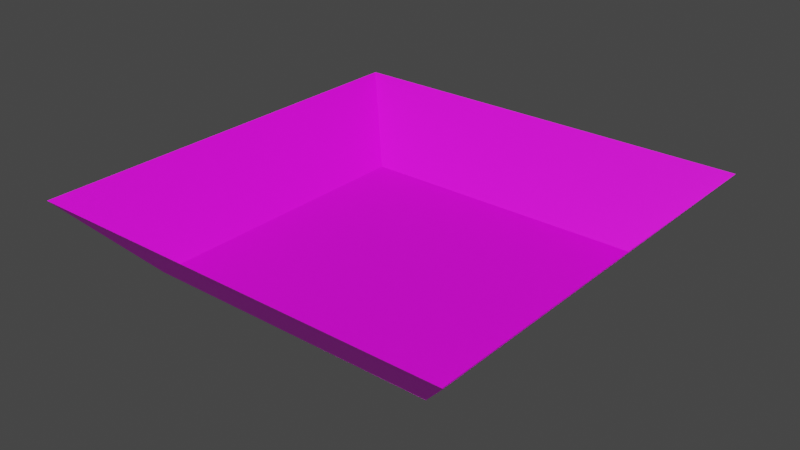 # Source: stage.blend  (saved by Blender 3.2.14; exported with 4.5.12 LTS)
import bpy
from mathutils import Matrix  # noqa: F401  (used for matrix-valued properties, if any)

bpy.ops.wm.read_factory_settings(use_empty=True)
scene = bpy.context.scene
scene.name = 'Scene'

# ---- collections
col_collection = bpy.data.collections.new('Collection'); scene.collection.children.link(col_collection)

# ---- images (referenced by path relative to the original .blend; pixels are not part of the script)
import os
ASSET_DIR = os.environ.get("B2B_ASSET_DIR", "")  # directory of the original .blend (textures are referenced by path, not embedded)
HERE = os.path.dirname(os.path.abspath(__file__))  # packed textures are extracted next to this script under _unpacked/

def load_image(name, relpath, width, height, colorspace="sRGB"):
    """Load a texture the original file referenced (path relative to the .blend, or extracted next to this script)."""
    p = next((c for c in (os.path.join(HERE, relpath), os.path.join(ASSET_DIR, relpath)) if relpath and os.path.exists(c)), "")
    if p:
        img = bpy.data.images.load(p, check_existing=True)
        img.name = name
    else:  # same state as the original file: an image datablock whose file is absent (Cycles renders it pink)
        img = bpy.data.images.new(name, width, height)
        img.source = "FILE"
        img.filepath = "//" + (relpath or name)
    img.colorspace_settings.name = colorspace
    return img
img_grass_png = load_image('grass.png', 'grass.png', 1024, 1024, 'sRGB')
img_wall_png = load_image('wall.png', 'wall.png', 1024, 1024, 'sRGB')

# ---- materials (node trees are filled in below, after node groups)
mat_007 = bpy.data.materials.new('マテリアル.007')
mat_007.use_transparent_shadow = False
mat_008 = bpy.data.materials.new('マテリアル.008')
mat_008.use_transparent_shadow = False

# ---- material node trees
mat_007.use_nodes = True; mat_007.node_tree.nodes.clear()
_N = mat_007.node_tree.nodes; _L = mat_007.node_tree.links
n0 = _N.new('ShaderNodeBsdfPrincipled'); n0.name = 'Principled BSDF'; n0.location = (10, 300)
n0.distribution = 'GGX'
n0.subsurface_method = 'RANDOM_WALK_SKIN'
n0.inputs[3].default_value = 1.45
n0.inputs[27].default_value = (0.0, 0.0, 0.0, 1.0)
n0.inputs[28].default_value = 1.0
n1 = _N.new('ShaderNodeOutputMaterial'); n1.name = 'Material Output'; n1.location = (300, 300)
n2 = _N.new('ShaderNodeTexImage'); n2.name = '画像テクスチャ'; n2.location = (-280, 280)
n2.image = img_grass_png
_L.new(n0.outputs[0], n1.inputs[0])
_L.new(n2.outputs[0], n0.inputs[0])
n1.is_active_output = True
mat_008.use_nodes = True; mat_008.node_tree.nodes.clear()
_N = mat_008.node_tree.nodes; _L = mat_008.node_tree.links
n0 = _N.new('ShaderNodeBsdfPrincipled'); n0.name = 'Principled BSDF'; n0.location = (10, 300)
n0.distribution = 'GGX'
n0.subsurface_method = 'RANDOM_WALK_SKIN'
n0.inputs[3].default_value = 1.45
n0.inputs[27].default_value = (0.0, 0.0, 0.0, 1.0)
n0.inputs[28].default_value = 1.0
n1 = _N.new('ShaderNodeOutputMaterial'); n1.name = 'Material Output'; n1.location = (300, 300)
n2 = _N.new('ShaderNodeTexImage'); n2.name = '画像テクスチャ'; n2.location = (-280, 280)
n2.image = img_wall_png
_L.new(n0.outputs[0], n1.inputs[0])
_L.new(n2.outputs[0], n0.inputs[0])
n1.is_active_output = True

# ---- world
world_world = bpy.data.worlds.new('World'); scene.world = world_world
world_world.use_nodes = True; world_world.node_tree.nodes.clear()
_N = world_world.node_tree.nodes; _L = world_world.node_tree.links
n0 = _N.new('ShaderNodeOutputWorld'); n0.name = 'World Output'; n0.location = (300, 300)
n1 = _N.new('ShaderNodeBackground'); n1.name = 'Background'; n1.location = (10, 300)
n1.inputs[0].default_value = (0.05088, 0.05088, 0.05088, 1.0)
_L.new(n1.outputs[0], n0.inputs[0])
n0.is_active_output = True
world_world.color = (0.05088, 0.05088, 0.05088)
world_world.use_sun_shadow = False
world_world.sun_shadow_jitter_overblur = 0.0

# ---- meshes
me_x = bpy.data.meshes.new('平面')
me_x.from_pydata([(-1.0, -1.0, 0.0), (1.0, -1.0, 0.0), (-1.0, 1.0, 0.0), (1.0, 1.0, 0.0)], [], [(0, 1, 3, 2)])
me_x.polygons.foreach_set('use_smooth', [True] * 1)
_uv = me_x.uv_layers.new(name='UVマップ')
_uv.uv.foreach_set('vector', [0.0, 0.0, 1.0, 0.0, 1.0, 1.0, 0.0, 1.0])
me_x.materials.append(mat_007)
me_x.update()
me_x.normals_split_custom_set([tuple(v) for v in zip(*[iter([0.0, 0.0, 1.0, 0.0, 0.0, 1.0, 0.0, 0.0, 1.0, 0.0, 0.0, 1.0])] * 3)])
me_001 = bpy.data.meshes.new('平面.001')
me_001.from_pydata([(-1.0, -1.0, 0.0), (1.0, -1.0, 0.0), (-1.431, 1.0, -0.431), (1.431, 1.0, -0.431)], [], [(0, 1, 3, 2)])
me_001.polygons.foreach_set('use_smooth', [True] * 1)
_uv = me_001.uv_layers.new(name='UVマップ')
_uv.uv.foreach_set('vector', [0.0, 0.0, 1.0, 0.0, 1.0, 1.0, 0.0, 1.0])
me_001.materials.append(mat_008)
me_001.update()
me_001.normals_split_custom_set([tuple(v) for v in zip(*[iter([0.0, 0.2106, 0.9776, 0.0, 0.2106, 0.9776, 0.0, 0.2106, 0.9776, 0.0, 0.2106, 0.9776])] * 3)])
me_002 = bpy.data.meshes.new('平面.002')
me_002.from_pydata([(-1.0, -1.0, 0.0), (1.0, -1.0, 0.0), (-1.431, 1.0, -0.431), (1.431, 1.0, -0.431)], [], [(0, 1, 3, 2)])
me_002.polygons.foreach_set('use_smooth', [True] * 1)
_uv = me_002.uv_layers.new(name='UVマップ')
_uv.uv.foreach_set('vector', [0.0, 0.0, 1.0, 0.0, 1.0, 1.0, 0.0, 1.0])
me_002.materials.append(mat_008)
me_002.update()
me_002.normals_split_custom_set([tuple(v) for v in zip(*[iter([0.0, 0.2106, 0.9776, 0.0, 0.2106, 0.9776, 0.0, 0.2106, 0.9776, 0.0, 0.2106, 0.9776])] * 3)])
me_003 = bpy.data.meshes.new('平面.003')
me_003.from_pydata([(-1.0, -1.0, 0.0), (1.0, -1.0, 0.0), (-1.431, 1.0, -0.431), (1.431, 1.0, -0.431)], [], [(0, 1, 3, 2)])
me_003.polygons.foreach_set('use_smooth', [True] * 1)
_uv = me_003.uv_layers.new(name='UVマップ')
_uv.uv.foreach_set('vector', [0.0, 0.0, 1.0, 0.0, 1.0, 1.0, 0.0, 1.0])
me_003.materials.append(mat_008)
me_003.update()
me_003.normals_split_custom_set([tuple(v) for v in zip(*[iter([0.0, 0.2106, 0.9776, 0.0, 0.2106, 0.9776, 0.0, 0.2106, 0.9776, 0.0, 0.2106, 0.9776])] * 3)])
me_004 = bpy.data.meshes.new('平面.004')
me_004.from_pydata([(-1.0, -1.0, 0.0), (1.0, -1.0, 0.0), (-1.431, 1.0, -0.431), (1.431, 1.0, -0.431)], [], [(0, 1, 3, 2)])
me_004.polygons.foreach_set('use_smooth', [True] * 1)
_uv = me_004.uv_layers.new(name='UVマップ')
_uv.uv.foreach_set('vector', [0.0, 0.0, 1.0, 0.0, 1.0, 1.0, 0.0, 1.0])
me_004.materials.append(mat_008)
me_004.update()
me_004.normals_split_custom_set([tuple(v) for v in zip(*[iter([-3.51e-09, 0.2106, 0.9776, -3.51e-09, 0.2106, 0.9776, -3.51e-09, 0.2106, 0.9776, -3.51e-09, 0.2106, 0.9776])] * 3)])

# ---- objects
ob_x = bpy.data.objects.new('平面', me_x)
ob_001 = bpy.data.objects.new('平面.001', me_001)
ob_002 = bpy.data.objects.new('平面.002', me_002)
ob_003 = bpy.data.objects.new('平面.003', me_003)
ob_004 = bpy.data.objects.new('平面.004', me_004)

# ---- transforms, parenting, visibility, modifiers, constraints
ob_x.location = (0.0, 0.0, 0.0)
ob_x.rotation_euler = (0.0, -0.0, 1.629e-07)
ob_x.scale = (0.1, 0.1, 0.1)
ob_x.color = (0.8, 0.8, 0.8, 1.0)
ob_001.location = (0.0, 0.1, 0.025)
ob_001.rotation_euler = (1.571, 2.512e-15, 4.371e-08)
ob_001.scale = (0.1, 0.025, 0.1)
ob_001.color = (0.8, 0.8, 0.8, 1.0)
ob_002.location = (0.0, -0.1, 0.025)
ob_002.rotation_euler = (1.571, -2.512e-15, 3.142)
ob_002.scale = (0.1, 0.025, 0.1)
ob_002.color = (0.8, 0.8, 0.8, 1.0)
ob_003.location = (0.1, 0.0, 0.025)
ob_003.rotation_euler = (1.571, 7.161e-15, -1.571)
ob_003.scale = (0.1, 0.025, 0.1)
ob_003.color = (0.8, 0.8, 0.8, 1.0)
ob_004.location = (-0.1, 0.0, 0.025)
ob_004.rotation_euler = (1.571, 5.96e-08, 1.571)
ob_004.scale = (0.1, 0.025, 0.1)
ob_004.color = (0.8, 0.8, 0.8, 1.0)

# ---- collection membership
col_collection.objects.link(ob_x)
col_collection.objects.link(ob_001)
col_collection.objects.link(ob_002)
col_collection.objects.link(ob_003)
col_collection.objects.link(ob_004)

# ---- scene / render settings (as saved in the file)
scene.frame_start = 1; scene.frame_end = 250; scene.frame_set(1)
scene.render.engine = 'BLENDER_EEVEE_NEXT'
scene.cycles.sampling_pattern = 'TABULATED_SOBOL'
scene.cycles.use_light_tree = False
scene.view_settings.view_transform = 'Filmic'
bpy.context.view_layer.update()

# ---- added for rendering (the .blend has no active camera and no usable light): camera, sun
cam_auto = bpy.data.cameras.new('AutoCamera')
cam_auto.lens = 50.0
cam_auto.sensor_width = 36.0
cam_auto.clip_end = 1000.0
ob_auto_camera = bpy.data.objects.new('AutoCamera', cam_auto)
scene.collection.objects.link(ob_auto_camera)
ob_auto_camera.location = (0.377318, -0.452781, 0.326854)
ob_auto_camera.rotation_euler = (1.09748, -7.21219e-08, 0.694738)
scene.camera = ob_auto_camera
light_auto_sun = bpy.data.lights.new('AutoSun', 'SUN')
light_auto_sun.energy = 3.0
light_auto_sun.angle = 0.0523599
ob_auto_sun = bpy.data.objects.new('AutoSun', light_auto_sun)
scene.collection.objects.link(ob_auto_sun)
ob_auto_sun.rotation_euler = (0.872665, 0.174533, 0.523599)
bpy.context.view_layer.update()
